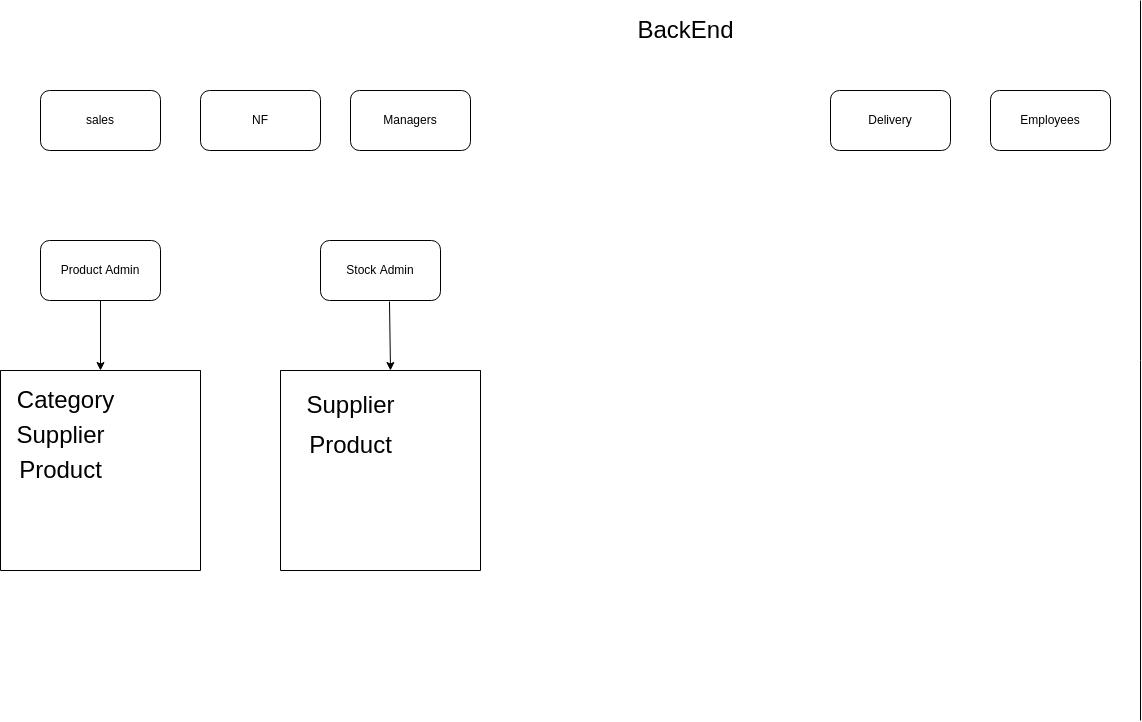

The diagram above was exported from draw.io. Its source (the exported page's mxGraphModel, read from the mxfile embedded in the PNG):
<mxGraphModel dx="2351" dy="798" grid="1" gridSize="10" guides="1" tooltips="1" connect="1" arrows="1" fold="1" page="1" pageScale="1" pageWidth="827" pageHeight="1169" math="0" shadow="0">
  <root>
    <mxCell id="0" />
    <mxCell id="1" parent="0" />
    <mxCell id="2" value="Stock Admin" style="rounded=1;whiteSpace=wrap;html=1;" vertex="1" parent="1">
      <mxGeometry x="-360" y="250" width="120" height="60" as="geometry" />
    </mxCell>
    <mxCell id="4" value="Delivery" style="rounded=1;whiteSpace=wrap;html=1;" vertex="1" parent="1">
      <mxGeometry x="150" y="100" width="120" height="60" as="geometry" />
    </mxCell>
    <mxCell id="6" value="Employees" style="rounded=1;whiteSpace=wrap;html=1;" vertex="1" parent="1">
      <mxGeometry x="310" y="100" width="120" height="60" as="geometry" />
    </mxCell>
    <mxCell id="7" value="Managers" style="rounded=1;whiteSpace=wrap;html=1;" vertex="1" parent="1">
      <mxGeometry x="-330" y="100" width="120" height="60" as="geometry" />
    </mxCell>
    <mxCell id="8" value="" style="endArrow=none;html=1;" edge="1" parent="1">
      <mxGeometry width="50" height="50" relative="1" as="geometry">
        <mxPoint x="460" y="730" as="sourcePoint" />
        <mxPoint x="460" y="10" as="targetPoint" />
      </mxGeometry>
    </mxCell>
    <mxCell id="9" value="&lt;font style=&quot;font-size: 24px&quot;&gt;BackEnd&lt;/font&gt;" style="text;html=1;align=center;verticalAlign=middle;resizable=0;points=[];autosize=1;strokeColor=none;fillColor=none;arcSize=20;" vertex="1" parent="1">
      <mxGeometry x="-50" y="30" width="110" height="20" as="geometry" />
    </mxCell>
    <mxCell id="16" style="edgeStyle=none;html=1;fontSize=24;" edge="1" parent="1" source="11" target="17">
      <mxGeometry relative="1" as="geometry">
        <mxPoint x="-580" y="430" as="targetPoint" />
      </mxGeometry>
    </mxCell>
    <mxCell id="11" value="Product Admin" style="rounded=1;whiteSpace=wrap;html=1;" vertex="1" parent="1">
      <mxGeometry x="-640" y="250" width="120" height="60" as="geometry" />
    </mxCell>
    <mxCell id="13" value="sales" style="rounded=1;whiteSpace=wrap;html=1;" vertex="1" parent="1">
      <mxGeometry x="-640" y="100" width="120" height="60" as="geometry" />
    </mxCell>
    <mxCell id="14" value="NF" style="rounded=1;whiteSpace=wrap;html=1;" vertex="1" parent="1">
      <mxGeometry x="-480" y="100" width="120" height="60" as="geometry" />
    </mxCell>
    <mxCell id="17" value="" style="swimlane;startSize=0;fontSize=24;" vertex="1" parent="1">
      <mxGeometry x="-680" y="380" width="200" height="200" as="geometry" />
    </mxCell>
    <mxCell id="19" value="Supplier" style="text;html=1;align=center;verticalAlign=middle;resizable=0;points=[];autosize=1;strokeColor=none;fillColor=none;fontSize=24;" vertex="1" parent="17">
      <mxGeometry x="10" y="50" width="100" height="30" as="geometry" />
    </mxCell>
    <mxCell id="20" value="Product" style="text;html=1;align=center;verticalAlign=middle;resizable=0;points=[];autosize=1;strokeColor=none;fillColor=none;fontSize=24;" vertex="1" parent="17">
      <mxGeometry x="10" y="85" width="100" height="30" as="geometry" />
    </mxCell>
    <mxCell id="18" value="Category" style="text;html=1;align=center;verticalAlign=middle;resizable=0;points=[];autosize=1;strokeColor=none;fillColor=none;fontSize=24;" vertex="1" parent="17">
      <mxGeometry x="10" y="15" width="110" height="30" as="geometry" />
    </mxCell>
    <mxCell id="21" value="" style="swimlane;startSize=0;fontSize=24;" vertex="1" parent="1">
      <mxGeometry x="-400" y="380" width="200" height="200" as="geometry" />
    </mxCell>
    <mxCell id="22" value="Supplier" style="text;html=1;align=center;verticalAlign=middle;resizable=0;points=[];autosize=1;strokeColor=none;fillColor=none;fontSize=24;" vertex="1" parent="21">
      <mxGeometry x="20" y="20" width="100" height="30" as="geometry" />
    </mxCell>
    <mxCell id="23" value="Product" style="text;html=1;align=center;verticalAlign=middle;resizable=0;points=[];autosize=1;strokeColor=none;fillColor=none;fontSize=24;" vertex="1" parent="21">
      <mxGeometry x="20" y="60" width="100" height="30" as="geometry" />
    </mxCell>
    <mxCell id="25" style="edgeStyle=none;html=1;fontSize=24;exitX=0.575;exitY=1.017;exitDx=0;exitDy=0;exitPerimeter=0;" edge="1" parent="1" source="2">
      <mxGeometry relative="1" as="geometry">
        <mxPoint x="-290" y="380" as="targetPoint" />
        <mxPoint x="-290" y="320" as="sourcePoint" />
      </mxGeometry>
    </mxCell>
  </root>
</mxGraphModel>